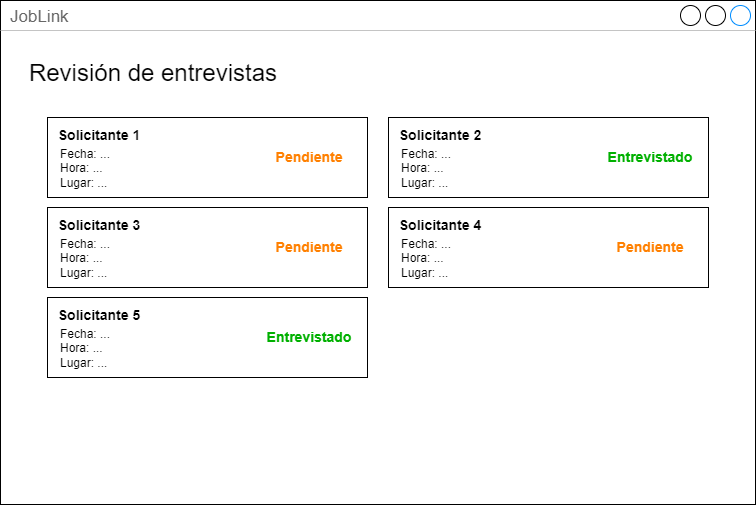

The diagram above was exported from draw.io. Its source (the exported page's mxGraphModel, read from the mxfile embedded in the PNG):
<mxGraphModel dx="359" dy="668" grid="1" gridSize="10" guides="1" tooltips="1" connect="1" arrows="1" fold="1" page="1" pageScale="1" pageWidth="1169" pageHeight="827" math="0" shadow="0">
  <root>
    <mxCell id="0" />
    <mxCell id="1" parent="0" />
    <mxCell id="glMvG5J48HhAm1v08hFz-20" value="JobLink" style="strokeWidth=1;shadow=0;dashed=0;align=center;html=1;shape=mxgraph.mockup.containers.window;align=left;verticalAlign=top;spacingLeft=8;strokeColor2=#008cff;strokeColor3=#c4c4c4;fontColor=#666666;mainText=;fontSize=17;labelBackgroundColor=none;whiteSpace=wrap;" vertex="1" parent="1">
      <mxGeometry x="1390" y="161" width="755" height="504" as="geometry" />
    </mxCell>
    <mxCell id="glMvG5J48HhAm1v08hFz-150" value="&lt;font style=&quot;font-size: 24px;&quot;&gt;Revisión de entrevistas&lt;/font&gt;" style="text;html=1;strokeColor=none;fillColor=none;align=center;verticalAlign=middle;whiteSpace=wrap;rounded=0;" vertex="1" parent="1">
      <mxGeometry x="1390" y="220" width="305.88" height="27" as="geometry" />
    </mxCell>
    <mxCell id="glMvG5J48HhAm1v08hFz-460" value="" style="rounded=0;whiteSpace=wrap;html=1;" vertex="1" parent="1">
      <mxGeometry x="1437" y="278" width="320" height="80" as="geometry" />
    </mxCell>
    <mxCell id="glMvG5J48HhAm1v08hFz-462" value="&lt;b&gt;&lt;font style=&quot;font-size: 14px;&quot;&gt;Solicitante 1&lt;/font&gt;&lt;/b&gt;" style="text;html=1;strokeColor=none;fillColor=none;align=center;verticalAlign=middle;whiteSpace=wrap;rounded=0;" vertex="1" parent="1">
      <mxGeometry x="1444" y="281" width="90" height="30" as="geometry" />
    </mxCell>
    <mxCell id="glMvG5J48HhAm1v08hFz-463" value="Fecha: ...&lt;br&gt;Hora: ...&lt;br&gt;Lugar: ..." style="text;html=1;strokeColor=none;fillColor=none;align=left;verticalAlign=middle;whiteSpace=wrap;rounded=0;" vertex="1" parent="1">
      <mxGeometry x="1448" y="314" width="60" height="30" as="geometry" />
    </mxCell>
    <mxCell id="glMvG5J48HhAm1v08hFz-464" value="&lt;b&gt;&lt;font color=&quot;#ff8000&quot; style=&quot;font-size: 14px;&quot;&gt;Pendiente&lt;/font&gt;&lt;/b&gt;" style="text;html=1;strokeColor=none;fillColor=none;align=center;verticalAlign=middle;whiteSpace=wrap;rounded=0;" vertex="1" parent="1">
      <mxGeometry x="1654" y="303" width="90" height="30" as="geometry" />
    </mxCell>
    <mxCell id="glMvG5J48HhAm1v08hFz-465" value="" style="rounded=0;whiteSpace=wrap;html=1;" vertex="1" parent="1">
      <mxGeometry x="1778" y="278" width="320" height="80" as="geometry" />
    </mxCell>
    <mxCell id="glMvG5J48HhAm1v08hFz-466" value="&lt;b&gt;&lt;font style=&quot;font-size: 14px;&quot;&gt;Solicitante 2&lt;/font&gt;&lt;/b&gt;" style="text;html=1;strokeColor=none;fillColor=none;align=center;verticalAlign=middle;whiteSpace=wrap;rounded=0;" vertex="1" parent="1">
      <mxGeometry x="1785" y="281" width="90" height="30" as="geometry" />
    </mxCell>
    <mxCell id="glMvG5J48HhAm1v08hFz-467" value="Fecha: ...&lt;br&gt;Hora: ...&lt;br&gt;Lugar: ..." style="text;html=1;strokeColor=none;fillColor=none;align=left;verticalAlign=middle;whiteSpace=wrap;rounded=0;" vertex="1" parent="1">
      <mxGeometry x="1789" y="314" width="60" height="30" as="geometry" />
    </mxCell>
    <mxCell id="glMvG5J48HhAm1v08hFz-468" value="&lt;b&gt;&lt;font style=&quot;font-size: 14px;&quot;&gt;&lt;font color=&quot;#00b000&quot;&gt;Entrevistado&lt;/font&gt;&lt;br&gt;&lt;/font&gt;&lt;/b&gt;" style="text;html=1;strokeColor=none;fillColor=none;align=center;verticalAlign=middle;whiteSpace=wrap;rounded=0;" vertex="1" parent="1">
      <mxGeometry x="1995" y="303" width="90" height="30" as="geometry" />
    </mxCell>
    <mxCell id="glMvG5J48HhAm1v08hFz-469" value="" style="rounded=0;whiteSpace=wrap;html=1;" vertex="1" parent="1">
      <mxGeometry x="1437" y="368" width="320" height="80" as="geometry" />
    </mxCell>
    <mxCell id="glMvG5J48HhAm1v08hFz-470" value="&lt;b&gt;&lt;font style=&quot;font-size: 14px;&quot;&gt;Solicitante 3&lt;/font&gt;&lt;/b&gt;" style="text;html=1;strokeColor=none;fillColor=none;align=center;verticalAlign=middle;whiteSpace=wrap;rounded=0;" vertex="1" parent="1">
      <mxGeometry x="1444" y="371" width="90" height="30" as="geometry" />
    </mxCell>
    <mxCell id="glMvG5J48HhAm1v08hFz-471" value="Fecha: ...&lt;br&gt;Hora: ...&lt;br&gt;Lugar: ..." style="text;html=1;strokeColor=none;fillColor=none;align=left;verticalAlign=middle;whiteSpace=wrap;rounded=0;" vertex="1" parent="1">
      <mxGeometry x="1448" y="404" width="60" height="30" as="geometry" />
    </mxCell>
    <mxCell id="glMvG5J48HhAm1v08hFz-472" value="&lt;b&gt;&lt;font color=&quot;#ff8000&quot; style=&quot;font-size: 14px;&quot;&gt;Pendiente&lt;/font&gt;&lt;/b&gt;" style="text;html=1;strokeColor=none;fillColor=none;align=center;verticalAlign=middle;whiteSpace=wrap;rounded=0;" vertex="1" parent="1">
      <mxGeometry x="1654" y="393" width="90" height="30" as="geometry" />
    </mxCell>
    <mxCell id="glMvG5J48HhAm1v08hFz-473" value="" style="rounded=0;whiteSpace=wrap;html=1;" vertex="1" parent="1">
      <mxGeometry x="1778" y="368" width="320" height="80" as="geometry" />
    </mxCell>
    <mxCell id="glMvG5J48HhAm1v08hFz-474" value="&lt;b&gt;&lt;font style=&quot;font-size: 14px;&quot;&gt;Solicitante 4&lt;/font&gt;&lt;/b&gt;" style="text;html=1;strokeColor=none;fillColor=none;align=center;verticalAlign=middle;whiteSpace=wrap;rounded=0;" vertex="1" parent="1">
      <mxGeometry x="1785" y="371" width="90" height="30" as="geometry" />
    </mxCell>
    <mxCell id="glMvG5J48HhAm1v08hFz-475" value="Fecha: ...&lt;br&gt;Hora: ...&lt;br&gt;Lugar: ..." style="text;html=1;strokeColor=none;fillColor=none;align=left;verticalAlign=middle;whiteSpace=wrap;rounded=0;" vertex="1" parent="1">
      <mxGeometry x="1789" y="404" width="60" height="30" as="geometry" />
    </mxCell>
    <mxCell id="glMvG5J48HhAm1v08hFz-476" value="&lt;b&gt;&lt;font color=&quot;#ff8000&quot; style=&quot;font-size: 14px;&quot;&gt;Pendiente&lt;/font&gt;&lt;/b&gt;" style="text;html=1;strokeColor=none;fillColor=none;align=center;verticalAlign=middle;whiteSpace=wrap;rounded=0;" vertex="1" parent="1">
      <mxGeometry x="1995" y="393" width="90" height="30" as="geometry" />
    </mxCell>
    <mxCell id="glMvG5J48HhAm1v08hFz-477" value="" style="rounded=0;whiteSpace=wrap;html=1;" vertex="1" parent="1">
      <mxGeometry x="1437" y="458" width="320" height="80" as="geometry" />
    </mxCell>
    <mxCell id="glMvG5J48HhAm1v08hFz-478" value="&lt;b&gt;&lt;font style=&quot;font-size: 14px;&quot;&gt;Solicitante 5&lt;/font&gt;&lt;/b&gt;" style="text;html=1;strokeColor=none;fillColor=none;align=center;verticalAlign=middle;whiteSpace=wrap;rounded=0;" vertex="1" parent="1">
      <mxGeometry x="1444" y="461" width="90" height="30" as="geometry" />
    </mxCell>
    <mxCell id="glMvG5J48HhAm1v08hFz-479" value="Fecha: ...&lt;br&gt;Hora: ...&lt;br&gt;Lugar: ..." style="text;html=1;strokeColor=none;fillColor=none;align=left;verticalAlign=middle;whiteSpace=wrap;rounded=0;" vertex="1" parent="1">
      <mxGeometry x="1448" y="494" width="60" height="30" as="geometry" />
    </mxCell>
    <mxCell id="glMvG5J48HhAm1v08hFz-481" value="&lt;b&gt;&lt;font style=&quot;font-size: 14px;&quot;&gt;&lt;font color=&quot;#00b000&quot;&gt;Entrevistado&lt;/font&gt;&lt;br&gt;&lt;/font&gt;&lt;/b&gt;" style="text;html=1;strokeColor=none;fillColor=none;align=center;verticalAlign=middle;whiteSpace=wrap;rounded=0;" vertex="1" parent="1">
      <mxGeometry x="1654" y="483" width="90" height="30" as="geometry" />
    </mxCell>
  </root>
</mxGraphModel>